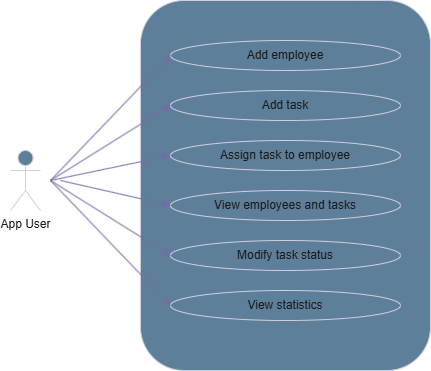

The diagram above was exported from draw.io. Its source (the exported page's mxGraphModel, read from the mxfile embedded in the PNG):
<mxGraphModel dx="786" dy="469" grid="1" gridSize="10" guides="1" tooltips="1" connect="1" arrows="1" fold="1" page="1" pageScale="1" pageWidth="850" pageHeight="1100" math="0" shadow="0">
  <root>
    <mxCell id="0" />
    <mxCell id="1" parent="0" />
    <mxCell id="i0CLxEBc07Uzj9FNTp_Y-11" parent="1" style="rounded=1;whiteSpace=wrap;html=1;labelBackgroundColor=none;fillColor=#5D7F99;strokeColor=#D0CEE2;fontColor=#1A1A1A;" value="" vertex="1">
      <mxGeometry height="370" width="290" x="250" y="40" as="geometry" />
    </mxCell>
    <mxCell id="i0CLxEBc07Uzj9FNTp_Y-1" parent="1" style="shape=umlActor;verticalLabelPosition=bottom;verticalAlign=top;html=1;outlineConnect=0;labelBackgroundColor=none;fillColor=#5D7F99;strokeColor=#D0CEE2;fontColor=#1A1A1A;" value="App User" vertex="1">
      <mxGeometry height="60" width="30" x="120" y="190" as="geometry" />
    </mxCell>
    <mxCell id="i0CLxEBc07Uzj9FNTp_Y-2" parent="1" style="ellipse;whiteSpace=wrap;html=1;labelBackgroundColor=none;fillColor=#5D7F99;strokeColor=#D0CEE2;fontColor=#1A1A1A;" value="Add employee" vertex="1">
      <mxGeometry height="30" width="230" x="280" y="80" as="geometry" />
    </mxCell>
    <mxCell id="i0CLxEBc07Uzj9FNTp_Y-4" parent="1" style="ellipse;whiteSpace=wrap;html=1;labelBackgroundColor=none;fillColor=#5D7F99;strokeColor=#D0CEE2;fontColor=#1A1A1A;" value="Add task" vertex="1">
      <mxGeometry height="30" width="230" x="280" y="130" as="geometry" />
    </mxCell>
    <mxCell id="i0CLxEBc07Uzj9FNTp_Y-5" parent="1" style="ellipse;whiteSpace=wrap;html=1;labelBackgroundColor=none;fillColor=#5D7F99;strokeColor=#D0CEE2;fontColor=#1A1A1A;" value="Assign task to employee" vertex="1">
      <mxGeometry height="30" width="230" x="280" y="180" as="geometry" />
    </mxCell>
    <mxCell id="i0CLxEBc07Uzj9FNTp_Y-6" parent="1" style="ellipse;whiteSpace=wrap;html=1;labelBackgroundColor=none;fillColor=#5D7F99;strokeColor=#D0CEE2;fontColor=#1A1A1A;" value="View employees and tasks" vertex="1">
      <mxGeometry height="30" width="230" x="280" y="230" as="geometry" />
    </mxCell>
    <mxCell id="i0CLxEBc07Uzj9FNTp_Y-7" parent="1" style="ellipse;whiteSpace=wrap;html=1;labelBackgroundColor=none;fillColor=#5D7F99;strokeColor=#D0CEE2;fontColor=#1A1A1A;" value="Modify task status" vertex="1">
      <mxGeometry height="30" width="230" x="280" y="280" as="geometry" />
    </mxCell>
    <mxCell id="i0CLxEBc07Uzj9FNTp_Y-8" parent="1" style="ellipse;whiteSpace=wrap;html=1;labelBackgroundColor=none;fillColor=#5D7F99;strokeColor=#D0CEE2;fontColor=#1A1A1A;" value="View statistics" vertex="1">
      <mxGeometry height="30" width="230" x="280" y="330" as="geometry" />
    </mxCell>
    <mxCell id="i0CLxEBc07Uzj9FNTp_Y-9" edge="1" parent="1" style="endArrow=classic;html=1;rounded=0;entryX=0;entryY=0.5;entryDx=0;entryDy=0;labelBackgroundColor=none;strokeColor=#736CA8;fontColor=default;" target="i0CLxEBc07Uzj9FNTp_Y-2" value="">
      <mxGeometry height="50" relative="1" width="50" as="geometry">
        <mxPoint x="160" y="220" as="sourcePoint" />
        <mxPoint x="270" y="100" as="targetPoint" />
      </mxGeometry>
    </mxCell>
    <mxCell id="i0CLxEBc07Uzj9FNTp_Y-10" edge="1" parent="1" style="endArrow=classic;html=1;rounded=0;entryX=0;entryY=0.5;entryDx=0;entryDy=0;labelBackgroundColor=none;strokeColor=#736CA8;fontColor=default;" target="i0CLxEBc07Uzj9FNTp_Y-4" value="">
      <mxGeometry height="50" relative="1" width="50" as="geometry">
        <mxPoint x="160" y="220" as="sourcePoint" />
        <mxPoint x="210" y="170" as="targetPoint" />
      </mxGeometry>
    </mxCell>
    <mxCell id="i0CLxEBc07Uzj9FNTp_Y-12" edge="1" parent="1" style="endArrow=classic;html=1;rounded=0;entryX=0;entryY=0.5;entryDx=0;entryDy=0;labelBackgroundColor=none;strokeColor=#736CA8;fontColor=default;" target="i0CLxEBc07Uzj9FNTp_Y-5" value="">
      <mxGeometry height="50" relative="1" width="50" as="geometry">
        <mxPoint x="160" y="220" as="sourcePoint" />
        <mxPoint x="430" y="220" as="targetPoint" />
      </mxGeometry>
    </mxCell>
    <mxCell id="i0CLxEBc07Uzj9FNTp_Y-13" edge="1" parent="1" style="endArrow=classic;html=1;rounded=0;entryX=0;entryY=0.5;entryDx=0;entryDy=0;labelBackgroundColor=none;strokeColor=#736CA8;fontColor=default;" target="i0CLxEBc07Uzj9FNTp_Y-6" value="">
      <mxGeometry height="50" relative="1" width="50" as="geometry">
        <mxPoint x="170" y="220" as="sourcePoint" />
        <mxPoint x="430" y="220" as="targetPoint" />
      </mxGeometry>
    </mxCell>
    <mxCell id="i0CLxEBc07Uzj9FNTp_Y-14" edge="1" parent="1" style="endArrow=classic;html=1;rounded=0;entryX=0;entryY=0.5;entryDx=0;entryDy=0;labelBackgroundColor=none;strokeColor=#736CA8;fontColor=default;" target="i0CLxEBc07Uzj9FNTp_Y-7" value="">
      <mxGeometry height="50" relative="1" width="50" as="geometry">
        <mxPoint x="160" y="220" as="sourcePoint" />
        <mxPoint x="430" y="220" as="targetPoint" />
      </mxGeometry>
    </mxCell>
    <mxCell id="i0CLxEBc07Uzj9FNTp_Y-15" edge="1" parent="1" style="endArrow=classic;html=1;rounded=0;entryX=0;entryY=0.5;entryDx=0;entryDy=0;labelBackgroundColor=none;strokeColor=#736CA8;fontColor=default;" target="i0CLxEBc07Uzj9FNTp_Y-8" value="">
      <mxGeometry height="50" relative="1" width="50" as="geometry">
        <mxPoint x="160" y="220" as="sourcePoint" />
        <mxPoint x="430" y="220" as="targetPoint" />
      </mxGeometry>
    </mxCell>
  </root>
</mxGraphModel>